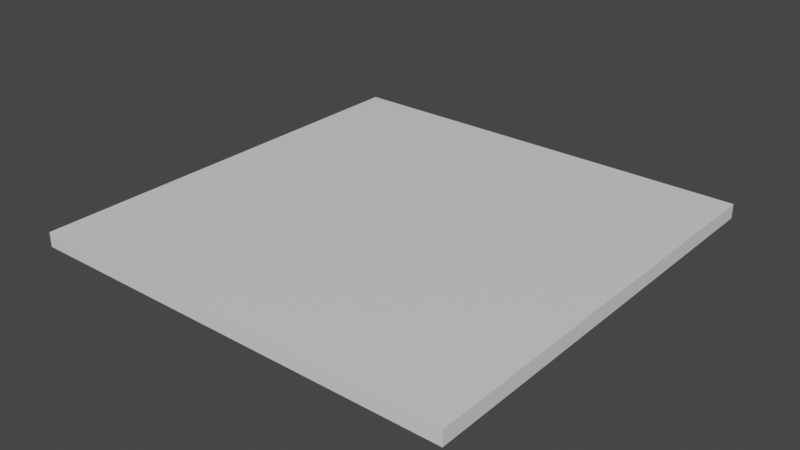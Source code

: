 # Source: bone_road.blend  (saved by Blender 3.1.7; exported with 4.5.12 LTS)
import bpy
from mathutils import Matrix  # noqa: F401  (used for matrix-valued properties, if any)

bpy.ops.wm.read_factory_settings(use_empty=True)
scene = bpy.context.scene
scene.name = 'Scene'

# ---- collections
col_collection = bpy.data.collections.new('Collection'); scene.collection.children.link(col_collection)

# ---- materials (node trees are filled in below, after node groups)
mat_material = bpy.data.materials.new('Material')
mat_material.alpha_threshold = 0.0
mat_material.use_transparent_shadow = False
mat_material.line_color = (0.0, 0.0, 0.0, 1.0)

# ---- material node trees
mat_material.use_nodes = True; mat_material.node_tree.nodes.clear()
_N = mat_material.node_tree.nodes; _L = mat_material.node_tree.links
n0 = _N.new('ShaderNodeOutputMaterial'); n0.name = 'Material Output'; n0.location = (300, 300)
n1 = _N.new('ShaderNodeBsdfPrincipled'); n1.name = 'Principled BSDF'; n1.location = (10, 300)
n1.distribution = 'GGX'
n1.subsurface_method = 'RANDOM_WALK_SKIN'
n1.inputs[2].default_value = 0.4
n1.inputs[3].default_value = 1.45
n1.inputs[27].default_value = (0.0, 0.0, 0.0, 1.0)
n1.inputs[28].default_value = 1.0
_L.new(n1.outputs[0], n0.inputs[0])
n0.is_active_output = True

# ---- world
world_world = bpy.data.worlds.new('World'); scene.world = world_world
world_world.use_nodes = True; world_world.node_tree.nodes.clear()
_N = world_world.node_tree.nodes; _L = world_world.node_tree.links
n0 = _N.new('ShaderNodeOutputWorld'); n0.name = 'World Output'; n0.location = (300, 300)
n1 = _N.new('ShaderNodeBackground'); n1.name = 'Background'; n1.location = (10, 300)
n1.inputs[0].default_value = (0.05088, 0.05088, 0.05088, 1.0)
_L.new(n1.outputs[0], n0.inputs[0])
n0.is_active_output = True
world_world.color = (0.05088, 0.05088, 0.05088)
world_world.use_sun_shadow = False
world_world.sun_shadow_jitter_overblur = 0.0

# ---- meshes
me_cube = bpy.data.meshes.new('Cube')
me_cube.from_pydata([(3.0, 3.0, 0.1), (3.0, 3.0, -0.1), (3.0, -3.0, 0.1), (3.0, -3.0, -0.1), (-3.0, 3.0, 0.1), (-3.0, 3.0, -0.1), (-3.0, -3.0, 0.1), (-3.0, -3.0, -0.1)], [], [(0, 4, 6, 2), (3, 2, 6, 7), (7, 6, 4, 5), (5, 1, 3, 7), (1, 0, 2, 3), (5, 4, 0, 1)])
_uv = me_cube.uv_layers.new(name='UVMap')
_uv.uv.foreach_set('vector', [0.625, 0.5, 0.875, 0.5, 0.875, 0.75, 0.625, 0.75, 0.375, 0.75, 0.625, 0.75, 0.625, 1.0, 0.375, 1.0, 0.375, 0.0, 0.625, 0.0, 0.625, 0.25, 0.375, 0.25, 0.125, 0.5, 0.375, 0.5, 0.375, 0.75, 0.125, 0.75, 0.375, 0.5, 0.625, 0.5, 0.625, 0.75, 0.375, 0.75, 0.375, 0.25, 0.625, 0.25, 0.625, 0.5, 0.375, 0.5])
me_cube.materials.append(mat_material)
me_cube.use_remesh_preserve_volume = False
me_cube.use_remesh_preserve_attributes = False
me_cube.use_mirror_vertex_groups = False
me_cube.update()
arm_armature = bpy.data.armatures.new('Armature')  # bones are not reproduced

# ---- objects
ob_cube = bpy.data.objects.new('Cube', me_cube)
ob_armature = bpy.data.objects.new('Armature', arm_armature)

# ---- transforms, parenting, visibility, modifiers, constraints
ob_cube.parent = ob_armature
ob_cube.matrix_parent_inverse = Matrix(((1.0, -0.0, 0.0, 3.0), (-0.0, 1.0, -0.0, 0.0), (0.0, 0.0, 1.0, -0.0), (-0.0, 0.0, -0.0, 1.0)))
ob_cube.location = (0.0, 0.0, 0.0)
ob_cube.lock_rotations_4d = False
ob_cube.empty_display_type = 'ARROWS'
ob_cube.lineart.crease_threshold = 0.0
_vg = ob_cube.vertex_groups.new(name='Bone')
for _i, _w in zip([0, 1, 2, 3, 4, 5, 6, 7], [0.5378, 0.5389, 0.5389, 0.5378, 0.9228, 0.9239, 0.9239, 0.9228]): _vg.add([_i], _w, 'REPLACE')
_vg = ob_cube.vertex_groups.new(name='Bone.001')
for _i, _w in zip([0, 1, 2, 3, 4, 5, 6, 7], [0.4622, 0.4611, 0.4611, 0.4622, 0.07717, 0.0761, 0.0761, 0.07717]): _vg.add([_i], _w, 'REPLACE')
_m = ob_cube.modifiers.new('Armature', 'ARMATURE')
_m.object = ob_armature
ob_armature.location = (-3.0, 0.0, 0.0)

# ---- collection membership
col_collection.objects.link(ob_cube)
col_collection.objects.link(ob_armature)

# ---- scene / render settings (as saved in the file)
scene.frame_start = 1; scene.frame_end = 250; scene.frame_set(1)
scene.render.engine = 'BLENDER_EEVEE_NEXT'
scene.cycles.sampling_pattern = 'TABULATED_SOBOL'
scene.cycles.use_light_tree = False
scene.view_settings.view_transform = 'Filmic'
bpy.context.view_layer.update()

# ---- added for rendering (the .blend has no active camera and no usable light): camera, sun
cam_auto = bpy.data.cameras.new('AutoCamera')
cam_auto.lens = 50.0
cam_auto.sensor_width = 36.0
cam_auto.clip_end = 1000.0
ob_auto_camera = bpy.data.objects.new('AutoCamera', cam_auto)
scene.collection.objects.link(ob_auto_camera)
ob_auto_camera.location = (7.85297, -9.42357, 6.28238)
ob_auto_camera.rotation_euler = (1.09748, -7.21219e-08, 0.694738)
scene.camera = ob_auto_camera
light_auto_sun = bpy.data.lights.new('AutoSun', 'SUN')
light_auto_sun.energy = 3.0
light_auto_sun.angle = 0.0523599
ob_auto_sun = bpy.data.objects.new('AutoSun', light_auto_sun)
scene.collection.objects.link(ob_auto_sun)
ob_auto_sun.rotation_euler = (0.872665, 0.174533, 0.523599)
bpy.context.view_layer.update()
